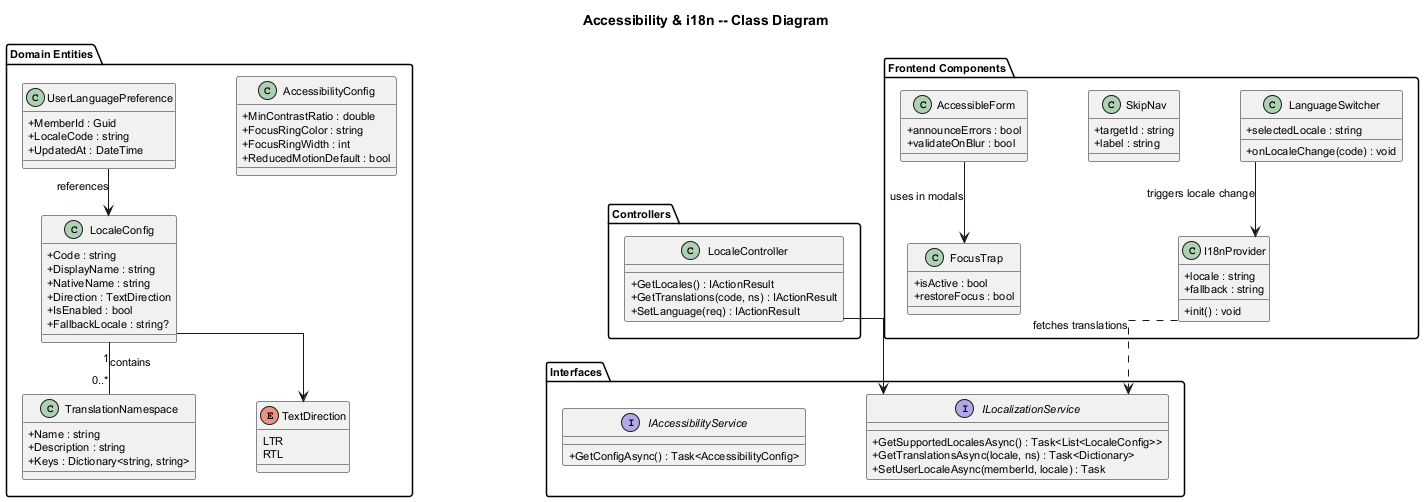

The diagram above was rendered by PlantUML. Its source (embedded in the PNG):
@startuml class-diagram
title Accessibility & i18n -- Class Diagram

skinparam classAttributeIconSize 0
skinparam linetype ortho
skinparam nodesep 60
skinparam ranksep 40
skinparam defaultFontSize 11
skinparam shadowing false

package "Domain Entities" {
  class LocaleConfig {
    +Code : string
    +DisplayName : string
    +NativeName : string
    +Direction : TextDirection
    +IsEnabled : bool
    +FallbackLocale : string?
  }

  class TranslationNamespace {
    +Name : string
    +Description : string
    +Keys : Dictionary<string, string>
  }

  class AccessibilityConfig {
    +MinContrastRatio : double
    +FocusRingColor : string
    +FocusRingWidth : int
    +ReducedMotionDefault : bool
  }

  class UserLanguagePreference {
    +MemberId : Guid
    +LocaleCode : string
    +UpdatedAt : DateTime
  }

  enum TextDirection {
    LTR
    RTL
  }
}

package "Interfaces" {
  interface ILocalizationService {
    +GetSupportedLocalesAsync() : Task<List<LocaleConfig>>
    +GetTranslationsAsync(locale, ns) : Task<Dictionary>
    +SetUserLocaleAsync(memberId, locale) : Task
  }

  interface IAccessibilityService {
    +GetConfigAsync() : Task<AccessibilityConfig>
  }
}

package "Controllers" {
  class LocaleController {
    +GetLocales() : IActionResult
    +GetTranslations(code, ns) : IActionResult
    +SetLanguage(req) : IActionResult
  }
}

package "Frontend Components" {
  class I18nProvider {
    +locale : string
    +fallback : string
    +init() : void
  }

  class LanguageSwitcher {
    +selectedLocale : string
    +onLocaleChange(code) : void
  }

  class SkipNav {
    +targetId : string
    +label : string
  }

  class FocusTrap {
    +isActive : bool
    +restoreFocus : bool
  }

  class AccessibleForm {
    +announceErrors : bool
    +validateOnBlur : bool
  }
}

LocaleConfig --> TextDirection
LocaleConfig "1" -- "0..*" TranslationNamespace : contains
UserLanguagePreference --> LocaleConfig : references

LocaleController --> ILocalizationService
I18nProvider ..> ILocalizationService : fetches translations
LanguageSwitcher --> I18nProvider : triggers locale change
AccessibleForm --> FocusTrap : uses in modals

@enduml